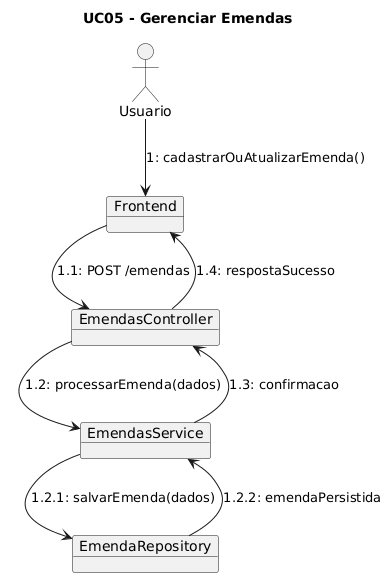

The diagram above was rendered by PlantUML. Its source (embedded in the PNG):
@startuml
allowmixing
title UC05 - Gerenciar Emendas

actor Usuario

object Frontend
object EmendasController
object EmendasService
object EmendaRepository

Usuario --> Frontend : 1: cadastrarOuAtualizarEmenda()
Frontend --> EmendasController : 1.1: POST /emendas
EmendasController --> EmendasService : 1.2: processarEmenda(dados)
EmendasService --> EmendaRepository : 1.2.1: salvarEmenda(dados)
EmendaRepository --> EmendasService : 1.2.2: emendaPersistida
EmendasService --> EmendasController : 1.3: confirmacao
EmendasController --> Frontend : 1.4: respostaSucesso
@enduml